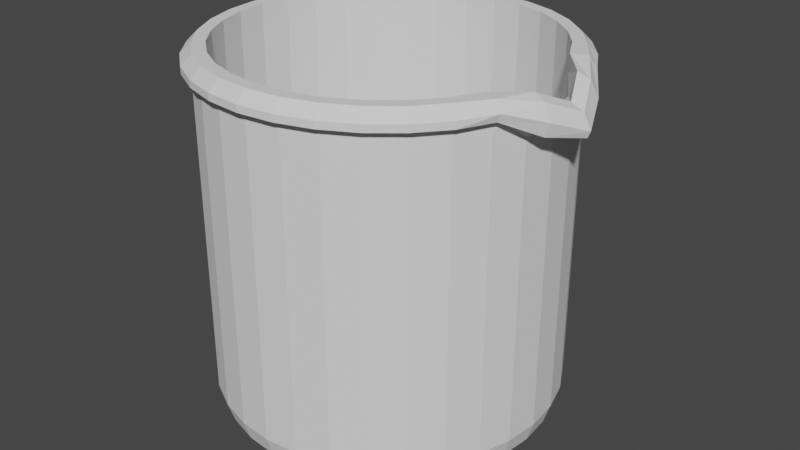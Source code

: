 # Source: Vaso_de_precipitacion.blend  (saved by Blender 2.90.8; exported with 4.5.12 LTS)
import bpy
from mathutils import Matrix  # noqa: F401  (used for matrix-valued properties, if any)

bpy.ops.wm.read_factory_settings(use_empty=True)
scene = bpy.context.scene
scene.name = 'Scene'

# ---- collections
col_collection = bpy.data.collections.new('Collection'); scene.collection.children.link(col_collection)

# ---- world
world_world = bpy.data.worlds.new('World'); scene.world = world_world
world_world.use_nodes = True; world_world.node_tree.nodes.clear()
_N = world_world.node_tree.nodes; _L = world_world.node_tree.links
n0 = _N.new('ShaderNodeOutputWorld'); n0.name = 'World Output'; n0.location = (300, 300)
n1 = _N.new('ShaderNodeBackground'); n1.name = 'Background'; n1.location = (10, 300)
n1.inputs[0].default_value = (0.05088, 0.05088, 0.05088, 1.0)
_L.new(n1.outputs[0], n0.inputs[0])
n0.is_active_output = True
world_world.color = (0.05088, 0.05088, 0.05088)
world_world.use_sun_shadow = False
world_world.sun_shadow_jitter_overblur = 0.0

# ---- meshes
me_cylinder = bpy.data.meshes.new('Cylinder')
me_cylinder.from_pydata([(0.0, 0.2, 0.4), (0.03902, 0.1962, 0.4), (0.07654, 0.1848, 0.4), (0.1111, 0.1663, 0.4), (0.1414, 0.1414, 0.4), (0.1663, 0.1111, 0.4), (0.1848, 0.07654, 0.4), (0.2081, 0.03902, 0.3837), (0.2117, 2.619e-10, 0.3821), (0.2081, -0.03902, 0.3837), (0.1848, -0.07654, 0.4), (0.1663, -0.1111, 0.4), (0.1414, -0.1414, 0.4), (0.1111, -0.1663, 0.4), (0.07654, -0.1848, 0.4), (0.03902, -0.1962, 0.4), (0.0, -0.2, 0.4), (-0.03902, -0.1962, 0.4), (-0.07654, -0.1848, 0.4), (-0.1111, -0.1663, 0.4), (-0.1414, -0.1414, 0.4), (-0.1663, -0.1111, 0.4), (-0.1848, -0.07654, 0.4), (-0.1962, -0.03902, 0.4), (-0.2, 0.0, 0.4), (-0.1962, 0.03902, 0.4), (-0.1848, 0.07654, 0.4), (-0.1663, 0.1111, 0.4), (-0.1414, 0.1414, 0.4), (-0.1111, 0.1663, 0.4), (-0.07654, 0.1848, 0.4), (-0.03902, 0.1962, 0.4), (0.0, 0.2, 0.03181), (0.03902, 0.1962, 0.03181), (0.07654, 0.1848, 0.03181), (0.1111, 0.1663, 0.03181), (0.1414, 0.1414, 0.03181), (0.1663, 0.1111, 0.03181), (0.1848, 0.07654, 0.03181), (0.1962, 0.03902, 0.03181), (0.2, 0.0, 0.03181), (0.1962, -0.03902, 0.03181), (0.1848, -0.07654, 0.03181), (0.1663, -0.1111, 0.03181), (0.1414, -0.1414, 0.03181), (0.1111, -0.1663, 0.03181), (0.07654, -0.1848, 0.03181), (0.03902, -0.1962, 0.03181), (0.0, -0.2, 0.03181), (-0.03902, -0.1962, 0.03181), (-0.07654, -0.1848, 0.03181), (-0.1111, -0.1663, 0.03181), (-0.1414, -0.1414, 0.03181), (-0.1663, -0.1111, 0.03181), (-0.1848, -0.07654, 0.03181), (-0.1962, -0.03902, 0.03181), (-0.2, 0.0, 0.03181), (-0.1962, 0.03902, 0.03181), (-0.1848, 0.07654, 0.03181), (-0.1663, 0.1111, 0.03181), (-0.1414, 0.1414, 0.03181), (-0.1111, 0.1663, 0.03181), (-0.07654, 0.1848, 0.03181), (-0.03902, 0.1962, 0.03181), (2.328e-10, 0.172, 0.0), (5.459e-11, 0.1925, 0.00845), (0.03356, 0.1687, 0.0), (0.03756, 0.1888, 0.00845), (0.06582, 0.1589, 0.0), (0.07367, 0.1778, 0.00845), (0.09556, 0.143, 0.0), (0.1069, 0.1601, 0.00845), (0.1216, 0.1216, 0.0), (0.1361, 0.1361, 0.00845), (0.143, 0.09556, 0.0), (0.1601, 0.1069, 0.00845), (0.1589, 0.06582, 0.0), (0.1778, 0.07367, 0.00845), (0.1687, 0.03356, 0.0), (0.1888, 0.03756, 0.00845), (0.172, -2.328e-10, 0.0), (0.1925, -5.459e-11, 0.00845), (0.1687, -0.03356, 0.0), (0.1888, -0.03756, 0.00845), (0.1589, -0.06582, 0.0), (0.1778, -0.07367, 0.00845), (0.143, -0.09556, 0.0), (0.1601, -0.1069, 0.00845), (0.1216, -0.1216, 0.0), (0.1361, -0.1361, 0.00845), (0.09556, -0.143, 0.0), (0.1069, -0.1601, 0.00845), (0.06582, -0.1589, 0.0), (0.07367, -0.1778, 0.00845), (0.03356, -0.1687, 0.0), (0.03756, -0.1888, 0.00845), (-2.328e-10, -0.172, 0.0), (-5.459e-11, -0.1925, 0.00845), (-0.03356, -0.1687, 0.0), (-0.03756, -0.1888, 0.00845), (-0.06582, -0.1589, 0.0), (-0.07367, -0.1778, 0.00845), (-0.09556, -0.143, 0.0), (-0.1069, -0.1601, 0.00845), (-0.1216, -0.1216, 0.0), (-0.1361, -0.1361, 0.00845), (-0.143, -0.09556, 0.0), (-0.1601, -0.1069, 0.00845), (-0.1589, -0.06582, 0.0), (-0.1778, -0.07367, 0.00845), (-0.1687, -0.03356, 0.0), (-0.1888, -0.03756, 0.00845), (-0.172, 2.328e-10, 0.0), (-0.1925, 5.459e-11, 0.00845), (-0.1687, 0.03356, 0.0), (-0.1888, 0.03756, 0.00845), (-0.1589, 0.06582, 0.0), (-0.1778, 0.07367, 0.00845), (-0.143, 0.09556, 0.0), (-0.1601, 0.1069, 0.00845), (-0.1216, 0.1216, 0.0), (-0.1361, 0.1361, 0.00845), (-0.09556, 0.143, 0.0), (-0.1069, 0.1601, 0.00845), (-0.06582, 0.1589, 0.0), (-0.07367, 0.1778, 0.00845), (-0.03356, 0.1687, 0.0), (-0.03756, 0.1888, 0.00845), (-1.63e-10, 0.21, 0.4), (0.04097, 0.206, 0.4), (0.08036, 0.194, 0.4), (0.1167, 0.1746, 0.4), (0.1485, 0.1485, 0.4), (0.1746, 0.1167, 0.4), (0.1921, 0.08036, 0.4), (0.2171, 0.04097, 0.3797), (0.2364, 1.775e-09, 0.3713), (0.2171, -0.04097, 0.3797), (0.1921, -0.08036, 0.4), (0.1746, -0.1167, 0.4), (0.1485, -0.1485, 0.4), (0.1167, -0.1746, 0.4), (0.08036, -0.194, 0.4), (0.04097, -0.206, 0.4), (-1.63e-10, -0.21, 0.4), (-0.04097, -0.206, 0.4), (-0.08036, -0.194, 0.4), (-0.1167, -0.1746, 0.4), (-0.1485, -0.1485, 0.4), (-0.1746, -0.1167, 0.4), (-0.194, -0.08036, 0.4), (-0.206, -0.04097, 0.4), (-0.21, 4.657e-11, 0.4), (-0.206, 0.04097, 0.4), (-0.194, 0.08036, 0.4), (-0.1746, 0.1167, 0.4), (-0.1485, 0.1485, 0.4), (-0.1167, 0.1746, 0.4), (-0.08036, 0.194, 0.4), (-0.04097, 0.206, 0.4), (0.0, 0.2, 0.3741), (0.03902, 0.1962, 0.3741), (-0.03902, 0.1962, 0.3741), (0.07654, 0.1848, 0.3741), (0.1111, 0.1663, 0.3741), (0.1414, 0.1414, 0.3741), (0.1663, 0.1111, 0.3741), (0.1848, 0.07654, 0.3741), (0.1962, 0.03902, 0.3741), (0.2, 0.0, 0.3741), (0.1962, -0.03902, 0.3741), (0.1848, -0.07654, 0.3741), (0.1663, -0.1111, 0.3741), (0.1414, -0.1414, 0.3741), (0.1111, -0.1663, 0.3741), (0.07654, -0.1848, 0.3741), (0.03902, -0.1962, 0.3741), (0.0, -0.2, 0.3741), (-0.03902, -0.1962, 0.3741), (-0.07654, -0.1848, 0.3741), (-0.1111, -0.1663, 0.3741), (-0.1414, -0.1414, 0.3741), (-0.1663, -0.1111, 0.3741), (-0.1848, -0.07654, 0.3741), (-0.1962, -0.03902, 0.3741), (-0.2, 0.0, 0.3741), (-0.1962, 0.03902, 0.3741), (-0.1848, 0.07654, 0.3741), (-0.1663, 0.1111, 0.3741), (-0.1414, 0.1414, 0.3741), (-0.1111, 0.1663, 0.3741), (-0.07654, 0.1848, 0.3741), (0.03606, 0.18, 0.42), (0.0002489, 0.1835, 0.42), (0.07049, 0.1696, 0.42), (0.1022, 0.1526, 0.42), (0.13, 0.1298, 0.42), (0.1529, 0.102, 0.42), (0.1698, 0.07024, 0.42), (0.1998, 0.03581, 0.4176), (0.2166, 2.91e-10, 0.4018), (0.1998, -0.03581, 0.4176), (0.1698, -0.07024, 0.42), (0.1529, -0.102, 0.42), (0.13, -0.1298, 0.42), (0.1022, -0.1526, 0.42), (0.07049, -0.1696, 0.42), (0.03606, -0.18, 0.42), (0.0002489, -0.1835, 0.42), (-0.03556, -0.18, 0.42), (-0.06999, -0.1696, 0.42), (-0.1017, -0.1526, 0.42), (-0.1295, -0.1298, 0.42), (-0.1524, -0.102, 0.42), (-0.1693, -0.07024, 0.42), (-0.1798, -0.03581, 0.42), (-0.1833, -1.795e-11, 0.42), (-0.1798, 0.03581, 0.42), (-0.1693, 0.07024, 0.42), (-0.1524, 0.102, 0.42), (-0.1295, 0.1298, 0.42), (-0.1017, 0.1526, 0.42), (-0.06999, 0.1696, 0.42), (-0.03556, 0.18, 0.42), (0.03606, 0.18, 0.4), (0.0002489, 0.1835, 0.4), (0.07049, 0.1696, 0.4), (0.1022, 0.1526, 0.4), (0.13, 0.1298, 0.4), (0.1529, 0.102, 0.4), (0.1698, 0.07024, 0.4), (0.1918, 0.03581, 0.3908), (0.1927, 1.863e-09, 0.3822), (0.1918, -0.03581, 0.3908), (0.1698, -0.07024, 0.4), (0.1529, -0.102, 0.4), (0.13, -0.1298, 0.4), (0.1022, -0.1526, 0.4), (0.07049, -0.1696, 0.4), (0.03606, -0.18, 0.4), (0.0002489, -0.1835, 0.4), (-0.03556, -0.18, 0.4), (-0.06999, -0.1696, 0.4), (-0.1017, -0.1526, 0.4), (-0.1295, -0.1298, 0.4), (-0.1524, -0.102, 0.4), (-0.1693, -0.07024, 0.4), (-0.1798, -0.03581, 0.4), (-0.1833, -1.795e-11, 0.4), (-0.1798, 0.03581, 0.4), (-0.1693, 0.07024, 0.4), (-0.1524, 0.102, 0.4), (-0.1295, 0.1298, 0.4), (-0.1017, 0.1526, 0.4), (-0.06999, 0.1696, 0.4), (-0.03556, 0.18, 0.4), (0.03606, 0.18, 0.00845), (0.0002489, 0.1835, 0.00845), (0.07049, 0.1696, 0.00845), (0.1022, 0.1526, 0.00845), (0.13, 0.1298, 0.00845), (0.1529, 0.102, 0.00845), (0.1698, 0.07024, 0.00845), (0.1762, 0.03902, 0.03181), (0.1839, -5.459e-11, 0.00845), (0.1812, -0.03581, 0.00845), (0.1698, -0.07024, 0.00845), (0.1529, -0.102, 0.00845), (0.13, -0.1298, 0.00845), (0.1022, -0.1526, 0.00845), (0.07049, -0.1696, 0.00845), (0.03606, -0.18, 0.00845), (0.0002489, -0.1835, 0.00845), (-0.03556, -0.18, 0.00845), (-0.06999, -0.1696, 0.00845), (-0.1017, -0.1526, 0.00845), (-0.1295, -0.1298, 0.00845), (-0.1524, -0.102, 0.00845), (-0.1693, -0.07024, 0.00845), (-0.1798, -0.03581, 0.00845), (-0.1833, -1.795e-11, 0.00845), (-0.1798, 0.03581, 0.00845), (-0.1693, 0.07024, 0.00845), (-0.1524, 0.102, 0.00845), (-0.1295, 0.1298, 0.00845), (-0.1017, 0.1526, 0.00845), (-0.06999, 0.1696, 0.00845), (-0.03556, 0.18, 0.00845), (-8.672e-10, 0.21, 0.408), (0.0001132, 0.198, 0.42), (0.03873, 0.1942, 0.42), (0.04097, 0.206, 0.408), (0.07587, 0.1829, 0.42), (0.08036, 0.194, 0.408), (0.1101, 0.1646, 0.42), (0.1167, 0.1746, 0.408), (0.1401, 0.14, 0.42), (0.1485, 0.1485, 0.408), (0.1648, 0.11, 0.42), (0.1746, 0.1167, 0.408), (0.1883, 0.07644, 0.42), (0.1955, 0.08036, 0.4086), (0.2132, 0.03854, 0.4118), (0.2216, 0.04097, 0.3948), (0.2312, 1.191e-09, 0.3954), (0.2395, 1.867e-09, 0.3785), (0.2132, -0.03854, 0.4118), (0.2216, -0.04097, 0.3948), (0.1883, -0.07644, 0.42), (0.1955, -0.08036, 0.4086), (0.1648, -0.11, 0.42), (0.1746, -0.1167, 0.408), (0.1401, -0.14, 0.42), (0.1485, -0.1485, 0.408), (0.1101, -0.1646, 0.42), (0.1167, -0.1746, 0.408), (0.07587, -0.1829, 0.42), (0.08036, -0.194, 0.408), (0.03873, -0.1942, 0.42), (0.04097, -0.206, 0.408), (0.0001132, -0.198, 0.42), (-8.672e-10, -0.21, 0.408), (-0.03851, -0.1942, 0.42), (-0.04097, -0.206, 0.408), (-0.07565, -0.1829, 0.42), (-0.08036, -0.194, 0.408), (-0.1099, -0.1646, 0.42), (-0.1167, -0.1746, 0.408), (-0.1399, -0.14, 0.42), (-0.1485, -0.1485, 0.408), (-0.1645, -0.11, 0.42), (-0.1746, -0.1167, 0.408), (-0.1828, -0.07578, 0.42), (-0.194, -0.08036, 0.408), (-0.1941, -0.03863, 0.42), (-0.206, -0.04097, 0.408), (-0.1979, 1.735e-11, 0.42), (-0.21, 4.657e-11, 0.408), (-0.1941, 0.03863, 0.42), (-0.206, 0.04097, 0.408), (-0.1828, 0.07578, 0.42), (-0.194, 0.08036, 0.408), (-0.1645, 0.11, 0.42), (-0.1746, 0.1167, 0.408), (-0.1399, 0.14, 0.42), (-0.1485, 0.1485, 0.408), (-0.1099, 0.1646, 0.42), (-0.1167, 0.1746, 0.408), (-0.07565, 0.1829, 0.42), (-0.08036, 0.194, 0.408), (-0.03851, 0.1942, 0.42), (-0.04097, 0.206, 0.408)], [], [(162, 31, 0, 160), (163, 2, 3, 164), (164, 3, 4, 165), (165, 4, 5, 166), (166, 5, 6, 167), (167, 6, 7, 168), (168, 7, 8, 169), (169, 8, 9, 170), (170, 9, 10, 171), (171, 10, 11, 172), (172, 11, 12, 173), (173, 12, 13, 174), (174, 13, 14, 175), (175, 14, 15, 176), (176, 15, 16, 177), (177, 16, 17, 178), (178, 17, 18, 179), (179, 18, 19, 180), (180, 19, 20, 181), (181, 20, 21, 182), (182, 21, 22, 183), (183, 22, 23, 184), (184, 23, 24, 185), (185, 24, 25, 186), (186, 25, 26, 187), (187, 26, 27, 188), (188, 27, 28, 189), (189, 28, 29, 190), (190, 29, 30, 191), (191, 30, 31, 162), (2, 1, 129, 130), (161, 1, 2, 163), (160, 0, 1, 161), (64, 66, 68, 70, 72, 74, 76, 78, 80, 82, 84, 86, 88, 90, 92, 94, 96, 98, 100, 102, 104, 106, 108, 110, 112, 114, 116, 118, 120, 122, 124, 126), (34, 35, 71, 69), (35, 36, 73, 71), (36, 37, 75, 73), (37, 38, 77, 75), (38, 39, 79, 77), (39, 40, 81, 79), (40, 41, 83, 81), (41, 42, 85, 83), (42, 43, 87, 85), (43, 44, 89, 87), (44, 45, 91, 89), (45, 46, 93, 91), (46, 47, 95, 93), (47, 48, 97, 95), (48, 49, 99, 97), (49, 50, 101, 99), (50, 51, 103, 101), (51, 52, 105, 103), (52, 53, 107, 105), (53, 54, 109, 107), (54, 55, 111, 109), (55, 56, 113, 111), (56, 57, 115, 113), (57, 58, 117, 115), (58, 59, 119, 117), (59, 60, 121, 119), (60, 61, 123, 121), (61, 62, 125, 123), (62, 63, 127, 125), (32, 33, 67, 65), (33, 34, 69, 67), (66, 64, 65, 67), (68, 66, 67, 69), (70, 68, 69, 71), (72, 70, 71, 73), (74, 72, 73, 75), (76, 74, 75, 77), (78, 76, 77, 79), (80, 78, 79, 81), (82, 80, 81, 83), (84, 82, 83, 85), (86, 84, 85, 87), (88, 86, 87, 89), (90, 88, 89, 91), (92, 90, 91, 93), (94, 92, 93, 95), (96, 94, 95, 97), (98, 96, 97, 99), (100, 98, 99, 101), (102, 100, 101, 103), (104, 102, 103, 105), (106, 104, 105, 107), (108, 106, 107, 109), (110, 108, 109, 111), (112, 110, 111, 113), (114, 112, 113, 115), (116, 114, 115, 117), (118, 116, 117, 119), (120, 118, 119, 121), (122, 120, 121, 123), (124, 122, 123, 125), (126, 124, 125, 127), (64, 126, 127, 65), (63, 32, 65, 127), (312, 310, 203, 204), (29, 28, 156, 157), (16, 15, 143, 144), (3, 2, 130, 131), (30, 29, 157, 158), (17, 16, 144, 145), (4, 3, 131, 132), (31, 30, 158, 159), (18, 17, 145, 146), (5, 4, 132, 133), (0, 31, 159, 128), (19, 18, 146, 147), (6, 5, 133, 134), (20, 19, 147, 148), (7, 6, 134, 135), (21, 20, 148, 149), (8, 7, 135, 136), (22, 21, 149, 150), (9, 8, 136, 137), (23, 22, 150, 151), (10, 9, 137, 138), (24, 23, 151, 152), (11, 10, 138, 139), (25, 24, 152, 153), (12, 11, 139, 140), (26, 25, 153, 154), (13, 12, 140, 141), (27, 26, 154, 155), (14, 13, 141, 142), (1, 0, 128, 129), (28, 27, 155, 156), (15, 14, 142, 143), (330, 328, 212, 213), (340, 338, 217, 218), (314, 312, 204, 205), (342, 340, 218, 219), (316, 314, 205, 206), (344, 342, 219, 220), (318, 316, 206, 207), (289, 350, 223, 193), (346, 344, 220, 221), (320, 318, 207, 208), (294, 292, 194, 195), (348, 346, 221, 222), (322, 320, 208, 209), (296, 294, 195, 196), (350, 348, 222, 223), (324, 322, 209, 210), (298, 296, 196, 197), (326, 324, 210, 211), (300, 298, 197, 198), (292, 290, 192, 194), (148, 147, 327, 329), (302, 300, 198, 199), (328, 326, 211, 212), (304, 302, 199, 200), (332, 330, 213, 214), (306, 304, 200, 201), (334, 332, 214, 215), (308, 306, 201, 202), (336, 334, 215, 216), (310, 308, 202, 203), (338, 336, 216, 217), (32, 160, 161, 33), (33, 161, 163, 34), (62, 191, 162, 63), (61, 190, 191, 62), (60, 189, 190, 61), (59, 188, 189, 60), (58, 187, 188, 59), (57, 186, 187, 58), (56, 185, 186, 57), (55, 184, 185, 56), (54, 183, 184, 55), (53, 182, 183, 54), (52, 181, 182, 53), (51, 180, 181, 52), (50, 179, 180, 51), (49, 178, 179, 50), (48, 177, 178, 49), (47, 176, 177, 48), (46, 175, 176, 47), (45, 174, 175, 46), (44, 173, 174, 45), (43, 172, 173, 44), (42, 171, 172, 43), (41, 170, 171, 42), (40, 169, 170, 41), (39, 168, 169, 40), (38, 167, 168, 39), (37, 166, 167, 38), (36, 165, 166, 37), (35, 164, 165, 36), (34, 163, 164, 35), (63, 162, 160, 32), (203, 202, 234, 235), (135, 134, 301, 303), (149, 148, 329, 331), (136, 135, 303, 305), (150, 149, 331, 333), (137, 136, 305, 307), (151, 150, 333, 335), (138, 137, 307, 309), (152, 151, 335, 337), (139, 138, 309, 311), (153, 152, 337, 339), (140, 139, 311, 313), (154, 153, 339, 341), (141, 140, 313, 315), (155, 154, 341, 343), (142, 141, 315, 317), (129, 128, 288, 291), (156, 155, 343, 345), (143, 142, 317, 319), (130, 129, 291, 293), (157, 156, 345, 347), (144, 143, 319, 321), (131, 130, 293, 295), (158, 157, 347, 349), (145, 144, 321, 323), (132, 131, 295, 297), (159, 158, 349, 351), (146, 145, 323, 325), (133, 132, 297, 299), (128, 159, 351, 288), (147, 146, 325, 327), (134, 133, 299, 301), (231, 230, 262, 263), (217, 216, 248, 249), (204, 203, 235, 236), (218, 217, 249, 250), (205, 204, 236, 237), (219, 218, 250, 251), (206, 205, 237, 238), (192, 193, 225, 224), (220, 219, 251, 252), (207, 206, 238, 239), (194, 192, 224, 226), (221, 220, 252, 253), (208, 207, 239, 240), (195, 194, 226, 227), (222, 221, 253, 254), (209, 208, 240, 241), (196, 195, 227, 228), (223, 222, 254, 255), (210, 209, 241, 242), (197, 196, 228, 229), (193, 223, 255, 225), (211, 210, 242, 243), (198, 197, 229, 230), (212, 211, 243, 244), (199, 198, 230, 231), (213, 212, 244, 245), (200, 199, 231, 232), (214, 213, 245, 246), (201, 200, 232, 233), (215, 214, 246, 247), (202, 201, 233, 234), (216, 215, 247, 248), (256, 257, 287, 286, 285, 284, 283, 282, 281, 280, 279, 278, 277, 276, 275, 274, 273, 272, 271, 270, 269, 268, 267, 266, 265, 264, 263, 262, 261, 260, 259, 258), (245, 244, 276, 277), (232, 231, 263, 264), (246, 245, 277, 278), (233, 232, 264, 265), (247, 246, 278, 279), (234, 233, 265, 266), (248, 247, 279, 280), (235, 234, 266, 267), (249, 248, 280, 281), (236, 235, 267, 268), (250, 249, 281, 282), (237, 236, 268, 269), (251, 250, 282, 283), (238, 237, 269, 270), (224, 225, 257, 256), (252, 251, 283, 284), (239, 238, 270, 271), (226, 224, 256, 258), (253, 252, 284, 285), (240, 239, 271, 272), (227, 226, 258, 259), (254, 253, 285, 286), (241, 240, 272, 273), (228, 227, 259, 260), (255, 254, 286, 287), (242, 241, 273, 274), (229, 228, 260, 261), (225, 255, 287, 257), (243, 242, 274, 275), (230, 229, 261, 262), (244, 243, 275, 276), (291, 288, 289, 290), (293, 291, 290, 292), (295, 293, 292, 294), (297, 295, 294, 296), (299, 297, 296, 298), (301, 299, 298, 300), (303, 301, 300, 302), (305, 303, 302, 304), (307, 305, 304, 306), (309, 307, 306, 308), (311, 309, 308, 310), (313, 311, 310, 312), (315, 313, 312, 314), (317, 315, 314, 316), (319, 317, 316, 318), (321, 319, 318, 320), (323, 321, 320, 322), (325, 323, 322, 324), (327, 325, 324, 326), (329, 327, 326, 328), (331, 329, 328, 330), (333, 331, 330, 332), (335, 333, 332, 334), (337, 335, 334, 336), (339, 337, 336, 338), (341, 339, 338, 340), (343, 341, 340, 342), (345, 343, 342, 344), (347, 345, 344, 346), (349, 347, 346, 348), (351, 349, 348, 350), (288, 351, 350, 289), (290, 289, 193, 192)])
_uv = me_cylinder.uv_layers.new(name='UVMap')
_uv.uv.foreach_set('vector', [0.03125, 0.7898, 0.03125, 1.0, 0.0, 1.0, 0.0, 0.7898, 0.9375, 0.7898, 0.9375, 1.0, 0.9062, 1.0, 0.9062, 0.7898, 0.9062, 0.7898, 0.9062, 1.0, 0.875, 1.0, 0.875, 0.7898, 0.875, 0.7898, 0.875, 1.0, 0.8438, 1.0, 0.8438, 0.7898, 0.8438, 0.7898, 0.8438, 1.0, 0.8125, 1.0, 0.8125, 0.7898, 0.8125, 0.7898, 0.8125, 1.0, 0.7812, 1.0, 0.7812, 0.7898, 0.7812, 0.7898, 0.7812, 1.0, 0.75, 1.0, 0.75, 0.7898, 0.75, 0.7898, 0.75, 1.0, 0.7188, 1.0, 0.7188, 0.7898, 0.7188, 0.7898, 0.7188, 1.0, 0.6875, 1.0, 0.6875, 0.7898, 0.6875, 0.7898, 0.6875, 1.0, 0.6562, 1.0, 0.6562, 0.7898, 0.6562, 0.7898, 0.6562, 1.0, 0.625, 1.0, 0.625, 0.7898, 0.625, 0.7898, 0.625, 1.0, 0.5938, 1.0, 0.5938, 0.7898, 0.5938, 0.7898, 0.5938, 1.0, 0.5625, 1.0, 0.5625, 0.7898, 0.5625, 0.7898, 0.5625, 1.0, 0.5312, 1.0, 0.5312, 0.7898, 0.5312, 0.7898, 0.5312, 1.0, 0.5, 1.0, 0.5, 0.7898, 0.5, 0.7898, 0.5, 1.0, 0.4688, 1.0, 0.4688, 0.7898, 0.4688, 0.7898, 0.4688, 1.0, 0.4375, 1.0, 0.4375, 0.7898, 0.4375, 0.7898, 0.4375, 1.0, 0.4062, 1.0, 0.4062, 0.7898, 0.4062, 0.7898, 0.4062, 1.0, 0.375, 1.0, 0.375, 0.7898, 0.375, 0.7898, 0.375, 1.0, 0.3438, 1.0, 0.3438, 0.7898, 0.3438, 0.7898, 0.3438, 1.0, 0.3125, 1.0, 0.3125, 0.7898, 0.3125, 0.7898, 0.3125, 1.0, 0.2812, 1.0, 0.2812, 0.7898, 0.2812, 0.7898, 0.2812, 1.0, 0.25, 1.0, 0.25, 0.7898, 0.25, 0.7898, 0.25, 1.0, 0.2188, 1.0, 0.2188, 0.7898, 0.2188, 0.7898, 0.2188, 1.0, 0.1875, 1.0, 0.1875, 0.7898, 0.1875, 0.7898, 0.1875, 1.0, 0.1562, 1.0, 0.1562, 0.7898, 0.1562, 0.7898, 0.1562, 1.0, 0.125, 1.0, 0.125, 0.7898, 0.125, 0.7898, 0.125, 1.0, 0.09375, 1.0, 0.09375, 0.7898, 0.09375, 0.7898, 0.09375, 1.0, 0.0625, 1.0, 0.0625, 0.7898, 0.0625, 0.7898, 0.0625, 1.0, 0.03125, 1.0, 0.03125, 0.7898, 0.9375, 1.0, 0.9688, 1.0, 0.9688, 1.0, 0.9375, 1.0, 0.9688, 0.7898, 0.9688, 1.0, 0.9375, 1.0, 0.9375, 0.7898, 1.0, 0.7898, 1.0, 1.0, 0.9688, 1.0, 0.9688, 0.7898, 0.75, 0.4564, 0.7903, 0.4524, 0.829, 0.4407, 0.8647, 0.4216, 0.8959, 0.3959, 0.9216, 0.3647, 0.9407, 0.329, 0.9524, 0.2903, 0.9564, 0.25, 0.9524, 0.2097, 0.9407, 0.171, 0.9216, 0.1353, 0.8959, 0.1041, 0.8647, 0.07838, 0.829, 0.05931, 0.7903, 0.04756, 0.75, 0.0436, 0.7097, 0.04756, 0.671, 0.05931, 0.6353, 0.07838, 0.6041, 0.1041, 0.5784, 0.1353, 0.5593, 0.171, 0.5476, 0.2097, 0.5436, 0.25, 0.5476, 0.2903, 0.5593, 0.329, 0.5784, 0.3647, 0.6041, 0.3959, 0.6353, 0.4216, 0.671, 0.4407, 0.7097, 0.4524, 0.8418, 0.4717, 0.8833, 0.4496, 0.8783, 0.4421, 0.8384, 0.4634, 0.8833, 0.4496, 0.9197, 0.4197, 0.9133, 0.4133, 0.8783, 0.4421, 0.9197, 0.4197, 0.9496, 0.3833, 0.9421, 0.3783, 0.9133, 0.4133, 0.9496, 0.3833, 0.9717, 0.3418, 0.9634, 0.3384, 0.9421, 0.3783, 0.9717, 0.3418, 0.9854, 0.2968, 0.9766, 0.2951, 0.9634, 0.3384, 0.9854, 0.2968, 0.99, 0.25, 0.981, 0.25, 0.9766, 0.2951, 0.99, 0.25, 0.9854, 0.2032, 0.9766, 0.2049, 0.981, 0.25, 0.9854, 0.2032, 0.9717, 0.1582, 0.9634, 0.1616, 0.9766, 0.2049, 0.9717, 0.1582, 0.9496, 0.1167, 0.9421, 0.1217, 0.9634, 0.1616, 0.9496, 0.1167, 0.9197, 0.08029, 0.9133, 0.08666, 0.9421, 0.1217, 0.9197, 0.08029, 0.8833, 0.05045, 0.8783, 0.05793, 0.9133, 0.08666, 0.8833, 0.05045, 0.8418, 0.02827, 0.8384, 0.03658, 0.8783, 0.05793, 0.8418, 0.02827, 0.7968, 0.01461, 0.7951, 0.02344, 0.8384, 0.03658, 0.7968, 0.01461, 0.75, 0.01, 0.75, 0.019, 0.7951, 0.02344, 0.75, 0.01, 0.7032, 0.01461, 0.7049, 0.02344, 0.75, 0.019, 0.7032, 0.01461, 0.6582, 0.02827, 0.6616, 0.03658, 0.7049, 0.02344, 0.6582, 0.02827, 0.6167, 0.05045, 0.6217, 0.05793, 0.6616, 0.03658, 0.6167, 0.05045, 0.5803, 0.08029, 0.5867, 0.08666, 0.6217, 0.05793, 0.5803, 0.08029, 0.5504, 0.1167, 0.5579, 0.1217, 0.5867, 0.08666, 0.5504, 0.1167, 0.5283, 0.1582, 0.5366, 0.1616, 0.5579, 0.1217, 0.5283, 0.1582, 0.5146, 0.2032, 0.5234, 0.2049, 0.5366, 0.1616, 0.5146, 0.2032, 0.51, 0.25, 0.519, 0.25, 0.5234, 0.2049, 0.51, 0.25, 0.5146, 0.2968, 0.5234, 0.2951, 0.519, 0.25, 0.5146, 0.2968, 0.5283, 0.3418, 0.5366, 0.3384, 0.5234, 0.2951, 0.5283, 0.3418, 0.5504, 0.3833, 0.5579, 0.3783, 0.5366, 0.3384, 0.5504, 0.3833, 0.5803, 0.4197, 0.5867, 0.4133, 0.5579, 0.3783, 0.5803, 0.4197, 0.6167, 0.4496, 0.6217, 0.4421, 0.5867, 0.4133, 0.6167, 0.4496, 0.6582, 0.4717, 0.6616, 0.4634, 0.6217, 0.4421, 0.6582, 0.4717, 0.7032, 0.4854, 0.7049, 0.4766, 0.6616, 0.4634, 0.75, 0.49, 0.7968, 0.4854, 0.7951, 0.4766, 0.75, 0.481, 0.7968, 0.4854, 0.8418, 0.4717, 0.8384, 0.4634, 0.7951, 0.4766, 0.7903, 0.4524, 0.75, 0.4564, 0.75, 0.481, 0.7951, 0.4766, 0.829, 0.4407, 0.7903, 0.4524, 0.7951, 0.4766, 0.8384, 0.4634, 0.8647, 0.4216, 0.829, 0.4407, 0.8384, 0.4634, 0.8783, 0.4421, 0.8959, 0.3959, 0.8647, 0.4216, 0.8783, 0.4421, 0.9133, 0.4133, 0.9216, 0.3647, 0.8959, 0.3959, 0.9133, 0.4133, 0.9421, 0.3783, 0.9407, 0.329, 0.9216, 0.3647, 0.9421, 0.3783, 0.9634, 0.3384, 0.9524, 0.2903, 0.9407, 0.329, 0.9634, 0.3384, 0.9766, 0.2951, 0.9564, 0.25, 0.9524, 0.2903, 0.9766, 0.2951, 0.981, 0.25, 0.9524, 0.2097, 0.9564, 0.25, 0.981, 0.25, 0.9766, 0.2049, 0.9407, 0.171, 0.9524, 0.2097, 0.9766, 0.2049, 0.9634, 0.1616, 0.9216, 0.1353, 0.9407, 0.171, 0.9634, 0.1616, 0.9421, 0.1217, 0.8959, 0.1041, 0.9216, 0.1353, 0.9421, 0.1217, 0.9133, 0.08666, 0.8647, 0.07838, 0.8959, 0.1041, 0.9133, 0.08666, 0.8783, 0.05793, 0.829, 0.05931, 0.8647, 0.07838, 0.8783, 0.05793, 0.8384, 0.03658, 0.7903, 0.04756, 0.829, 0.05931, 0.8384, 0.03658, 0.7951, 0.02344, 0.75, 0.0436, 0.7903, 0.04756, 0.7951, 0.02344, 0.75, 0.019, 0.7097, 0.04756, 0.75, 0.0436, 0.75, 0.019, 0.7049, 0.02344, 0.671, 0.05931, 0.7097, 0.04756, 0.7049, 0.02344, 0.6616, 0.03658, 0.6353, 0.07838, 0.671, 0.05931, 0.6616, 0.03658, 0.6217, 0.05793, 0.6041, 0.1041, 0.6353, 0.07838, 0.6217, 0.05793, 0.5867, 0.08666, 0.5784, 0.1353, 0.6041, 0.1041, 0.5867, 0.08666, 0.5579, 0.1217, 0.5593, 0.171, 0.5784, 0.1353, 0.5579, 0.1217, 0.5366, 0.1616, 0.5476, 0.2097, 0.5593, 0.171, 0.5366, 0.1616, 0.5234, 0.2049, 0.5436, 0.25, 0.5476, 0.2097, 0.5234, 0.2049, 0.519, 0.25, 0.5476, 0.2903, 0.5436, 0.25, 0.519, 0.25, 0.5234, 0.2951, 0.5593, 0.329, 0.5476, 0.2903, 0.5234, 0.2951, 0.5366, 0.3384, 0.5784, 0.3647, 0.5593, 0.329, 0.5366, 0.3384, 0.5579, 0.3783, 0.6041, 0.3959, 0.5784, 0.3647, 0.5579, 0.3783, 0.5867, 0.4133, 0.6353, 0.4216, 0.6041, 0.3959, 0.5867, 0.4133, 0.6217, 0.4421, 0.671, 0.4407, 0.6353, 0.4216, 0.6217, 0.4421, 0.6616, 0.4634, 0.7097, 0.4524, 0.671, 0.4407, 0.6616, 0.4634, 0.7049, 0.4766, 0.75, 0.4564, 0.7097, 0.4524, 0.7049, 0.4766, 0.75, 0.481, 0.7032, 0.4854, 0.75, 0.49, 0.75, 0.481, 0.7049, 0.4766, 0.625, 1.0, 0.6562, 1.0, 0.6562, 1.0, 0.625, 1.0, 0.09375, 1.0, 0.125, 1.0, 0.125, 1.0, 0.09375, 1.0, 0.5, 1.0, 0.5312, 1.0, 0.5312, 1.0, 0.5, 1.0, 0.9062, 1.0, 0.9375, 1.0, 0.9375, 1.0, 0.9062, 1.0, 0.0625, 1.0, 0.09375, 1.0, 0.09375, 1.0, 0.0625, 1.0, 0.4688, 1.0, 0.5, 1.0, 0.5, 1.0, 0.4688, 1.0, 0.875, 1.0, 0.9062, 1.0, 0.9062, 1.0, 0.875, 1.0, 0.03125, 1.0, 0.0625, 1.0, 0.0625, 1.0, 0.03125, 1.0, 0.4375, 1.0, 0.4688, 1.0, 0.4688, 1.0, 0.4375, 1.0, 0.8438, 1.0, 0.875, 1.0, 0.875, 1.0, 0.8438, 1.0, 0.0, 1.0, 0.03125, 1.0, 0.03125, 1.0, 0.0, 1.0, 0.4062, 1.0, 0.4375, 1.0, 0.4375, 1.0, 0.4062, 1.0, 0.8125, 1.0, 0.8438, 1.0, 0.8438, 1.0, 0.8125, 1.0, 0.375, 1.0, 0.4062, 1.0, 0.4062, 1.0, 0.375, 1.0, 0.7812, 1.0, 0.8125, 1.0, 0.8125, 1.0, 0.7812, 1.0, 0.3438, 1.0, 0.375, 1.0, 0.375, 1.0, 0.3438, 1.0, 0.75, 1.0, 0.7812, 1.0, 0.7812, 1.0, 0.75, 1.0, 0.3125, 1.0, 0.3438, 1.0, 0.3438, 1.0, 0.3125, 1.0, 0.7188, 1.0, 0.75, 1.0, 0.75, 1.0, 0.7188, 1.0, 0.2812, 1.0, 0.3125, 1.0, 0.3125, 1.0, 0.2812, 1.0, 0.6875, 1.0, 0.7188, 1.0, 0.7188, 1.0, 0.6875, 1.0, 0.25, 1.0, 0.2812, 1.0, 0.2812, 1.0, 0.25, 1.0, 0.6562, 1.0, 0.6875, 1.0, 0.6875, 1.0, 0.6562, 1.0, 0.2188, 1.0, 0.25, 1.0, 0.25, 1.0, 0.2188, 1.0, 0.625, 1.0, 0.6562, 1.0, 0.6562, 1.0, 0.625, 1.0, 0.1875, 1.0, 0.2188, 1.0, 0.2188, 1.0, 0.1875, 1.0, 0.5938, 1.0, 0.625, 1.0, 0.625, 1.0, 0.5938, 1.0, 0.1562, 1.0, 0.1875, 1.0, 0.1875, 1.0, 0.1562, 1.0, 0.5625, 1.0, 0.5938, 1.0, 0.5938, 1.0, 0.5625, 1.0, 0.9688, 1.0, 1.0, 1.0, 1.0, 1.0, 0.9688, 1.0, 0.125, 1.0, 0.1562, 1.0, 0.1562, 1.0, 0.125, 1.0, 0.5312, 1.0, 0.5625, 1.0, 0.5625, 1.0, 0.5312, 1.0, 0.3438, 1.0, 0.375, 1.0, 0.375, 1.0, 0.3438, 1.0, 0.1875, 1.0, 0.2188, 1.0, 0.2188, 1.0, 0.1875, 1.0, 0.5938, 1.0, 0.625, 1.0, 0.625, 1.0, 0.5938, 1.0, 0.1562, 1.0, 0.1875, 1.0, 0.1875, 1.0, 0.1562, 1.0, 0.5625, 1.0, 0.5938, 1.0, 0.5938, 1.0, 0.5625, 1.0, 0.125, 1.0, 0.1562, 1.0, 0.1562, 1.0, 0.125, 1.0, 0.5312, 1.0, 0.5625, 1.0, 0.5625, 1.0, 0.5312, 1.0, 0.0, 1.0, 0.03125, 1.0, 0.03125, 1.0, 0.0, 1.0, 0.09375, 1.0, 0.125, 1.0, 0.125, 1.0, 0.09375, 1.0, 0.5, 1.0, 0.5312, 1.0, 0.5312, 1.0, 0.5, 1.0, 0.9062, 1.0, 0.9375, 1.0, 0.9375, 1.0, 0.9062, 1.0, 0.0625, 1.0, 0.09375, 1.0, 0.09375, 1.0, 0.0625, 1.0, 0.4688, 1.0, 0.5, 1.0, 0.5, 1.0, 0.4688, 1.0, 0.875, 1.0, 0.9062, 1.0, 0.9062, 1.0, 0.875, 1.0, 0.03125, 1.0, 0.0625, 1.0, 0.0625, 1.0, 0.03125, 1.0, 0.4375, 1.0, 0.4688, 1.0, 0.4688, 1.0, 0.4375, 1.0, 0.8438, 1.0, 0.875, 1.0, 0.875, 1.0, 0.8438, 1.0, 0.4062, 1.0, 0.4375, 1.0, 0.4375, 1.0, 0.4062, 1.0, 0.8125, 1.0, 0.8438, 1.0, 0.8438, 1.0, 0.8125, 1.0, 0.9375, 1.0, 0.9688, 1.0, 0.9688, 1.0, 0.9375, 1.0, 0.375, 1.0, 0.4062, 1.0, 0.4062, 1.0, 0.375, 1.0, 0.7812, 1.0, 0.8125, 1.0, 0.8125, 1.0, 0.7812, 1.0, 0.375, 1.0, 0.4062, 1.0, 0.4062, 1.0, 0.375, 1.0, 0.75, 1.0, 0.7812, 1.0, 0.7812, 1.0, 0.75, 1.0, 0.3125, 1.0, 0.3438, 1.0, 0.3438, 1.0, 0.3125, 1.0, 0.7188, 1.0, 0.75, 1.0, 0.75, 1.0, 0.7188, 1.0, 0.2812, 1.0, 0.3125, 1.0, 0.3125, 1.0, 0.2812, 1.0, 0.6875, 1.0, 0.7188, 1.0, 0.7188, 1.0, 0.6875, 1.0, 0.25, 1.0, 0.2812, 1.0, 0.2812, 1.0, 0.25, 1.0, 0.6562, 1.0, 0.6875, 1.0, 0.6875, 1.0, 0.6562, 1.0, 0.2188, 1.0, 0.25, 1.0, 0.25, 1.0, 0.2188, 1.0, 1.0, 0.5796, 1.0, 0.7898, 0.9688, 0.7898, 0.9688, 0.5796, 0.9688, 0.5796, 0.9688, 0.7898, 0.9375, 0.7898, 0.9375, 0.5796, 0.0625, 0.5796, 0.0625, 0.7898, 0.03125, 0.7898, 0.03125, 0.5796, 0.09375, 0.5796, 0.09375, 0.7898, 0.0625, 0.7898, 0.0625, 0.5796, 0.125, 0.5796, 0.125, 0.7898, 0.09375, 0.7898, 0.09375, 0.5796, 0.1562, 0.5796, 0.1562, 0.7898, 0.125, 0.7898, 0.125, 0.5796, 0.1875, 0.5796, 0.1875, 0.7898, 0.1562, 0.7898, 0.1562, 0.5796, 0.2188, 0.5796, 0.2188, 0.7898, 0.1875, 0.7898, 0.1875, 0.5796, 0.25, 0.5796, 0.25, 0.7898, 0.2188, 0.7898, 0.2188, 0.5796, 0.2812, 0.5796, 0.2812, 0.7898, 0.25, 0.7898, 0.25, 0.5796, 0.3125, 0.5796, 0.3125, 0.7898, 0.2812, 0.7898, 0.2812, 0.5796, 0.3438, 0.5796, 0.3438, 0.7898, 0.3125, 0.7898, 0.3125, 0.5796, 0.375, 0.5796, 0.375, 0.7898, 0.3438, 0.7898, 0.3438, 0.5796, 0.4062, 0.5796, 0.4062, 0.7898, 0.375, 0.7898, 0.375, 0.5796, 0.4375, 0.5796, 0.4375, 0.7898, 0.4062, 0.7898, 0.4062, 0.5796, 0.4688, 0.5796, 0.4688, 0.7898, 0.4375, 0.7898, 0.4375, 0.5796, 0.5, 0.5796, 0.5, 0.7898, 0.4688, 0.7898, 0.4688, 0.5796, 0.5312, 0.5796, 0.5312, 0.7898, 0.5, 0.7898, 0.5, 0.5796, 0.5625, 0.5796, 0.5625, 0.7898, 0.5312, 0.7898, 0.5312, 0.5796, 0.5938, 0.5796, 0.5938, 0.7898, 0.5625, 0.7898, 0.5625, 0.5796, 0.625, 0.5796, 0.625, 0.7898, 0.5938, 0.7898, 0.5938, 0.5796, 0.6562, 0.5796, 0.6562, 0.7898, 0.625, 0.7898, 0.625, 0.5796, 0.6875, 0.5796, 0.6875, 0.7898, 0.6562, 0.7898, 0.6562, 0.5796, 0.7188, 0.5796, 0.7188, 0.7898, 0.6875, 0.7898, 0.6875, 0.5796, 0.75, 0.5796, 0.75, 0.7898, 0.7188, 0.7898, 0.7188, 0.5796, 0.7812, 0.5796, 0.7812, 0.7898, 0.75, 0.7898, 0.75, 0.5796, 0.8125, 0.5796, 0.8125, 0.7898, 0.7812, 0.7898, 0.7812, 0.5796, 0.8438, 0.5796, 0.8438, 0.7898, 0.8125, 0.7898, 0.8125, 0.5796, 0.875, 0.5796, 0.875, 0.7898, 0.8438, 0.7898, 0.8438, 0.5796, 0.9062, 0.5796, 0.9062, 0.7898, 0.875, 0.7898, 0.875, 0.5796, 0.9375, 0.5796, 0.9375, 0.7898, 0.9062, 0.7898, 0.9062, 0.5796, 0.03125, 0.5796, 0.03125, 0.7898, 0.0, 0.7898, 0.0, 0.5796, 0.6562, 1.0, 0.6875, 1.0, 0.6875, 1.0, 0.6562, 1.0, 0.7812, 1.0, 0.8125, 1.0, 0.8125, 1.0, 0.7812, 1.0, 0.3438, 1.0, 0.375, 1.0, 0.375, 1.0, 0.3438, 1.0, 0.75, 1.0, 0.7812, 1.0, 0.7812, 1.0, 0.75, 1.0, 0.3125, 1.0, 0.3438, 1.0, 0.3438, 1.0, 0.3125, 1.0, 0.7188, 1.0, 0.75, 1.0, 0.75, 1.0, 0.7188, 1.0, 0.2812, 1.0, 0.3125, 1.0, 0.3125, 1.0, 0.2812, 1.0, 0.6875, 1.0, 0.7188, 1.0, 0.7188, 1.0, 0.6875, 1.0, 0.25, 1.0, 0.2812, 1.0, 0.2812, 1.0, 0.25, 1.0, 0.6562, 1.0, 0.6875, 1.0, 0.6875, 1.0, 0.6562, 1.0, 0.2188, 1.0, 0.25, 1.0, 0.25, 1.0, 0.2188, 1.0, 0.625, 1.0, 0.6562, 1.0, 0.6562, 1.0, 0.625, 1.0, 0.1875, 1.0, 0.2188, 1.0, 0.2188, 1.0, 0.1875, 1.0, 0.5938, 1.0, 0.625, 1.0, 0.625, 1.0, 0.5938, 1.0, 0.1562, 1.0, 0.1875, 1.0, 0.1875, 1.0, 0.1562, 1.0, 0.5625, 1.0, 0.5938, 1.0, 0.5938, 1.0, 0.5625, 1.0, 0.9688, 1.0, 1.0, 1.0, 1.0, 1.0, 0.9688, 1.0, 0.125, 1.0, 0.1562, 1.0, 0.1562, 1.0, 0.125, 1.0, 0.5312, 1.0, 0.5625, 1.0, 0.5625, 1.0, 0.5312, 1.0, 0.9375, 1.0, 0.9688, 1.0, 0.9688, 1.0, 0.9375, 1.0, 0.09375, 1.0, 0.125, 1.0, 0.125, 1.0, 0.09375, 1.0, 0.5, 1.0, 0.5312, 1.0, 0.5312, 1.0, 0.5, 1.0, 0.9062, 1.0, 0.9375, 1.0, 0.9375, 1.0, 0.9062, 1.0, 0.0625, 1.0, 0.09375, 1.0, 0.09375, 1.0, 0.0625, 1.0, 0.4688, 1.0, 0.5, 1.0, 0.5, 1.0, 0.4688, 1.0, 0.875, 1.0, 0.9062, 1.0, 0.9062, 1.0, 0.875, 1.0, 0.03125, 1.0, 0.0625, 1.0, 0.0625, 1.0, 0.03125, 1.0, 0.4375, 1.0, 0.4688, 1.0, 0.4688, 1.0, 0.4375, 1.0, 0.8438, 1.0, 0.875, 1.0, 0.875, 1.0, 0.8438, 1.0, 0.0, 1.0, 0.03125, 1.0, 0.03125, 1.0, 0.0, 1.0, 0.4062, 1.0, 0.4375, 1.0, 0.4375, 1.0, 0.4062, 1.0, 0.8125, 1.0, 0.8438, 1.0, 0.8438, 1.0, 0.8125, 1.0, 0.7812, 1.0, 0.8125, 1.0, 0.8125, 1.0, 0.7812, 1.0, 0.2188, 1.0, 0.25, 1.0, 0.25, 1.0, 0.2188, 1.0, 0.625, 1.0, 0.6562, 1.0, 0.6562, 1.0, 0.625, 1.0, 0.1875, 1.0, 0.2188, 1.0, 0.2188, 1.0, 0.1875, 1.0, 0.5938, 1.0, 0.625, 1.0, 0.625, 1.0, 0.5938, 1.0, 0.1562, 1.0, 0.1875, 1.0, 0.1875, 1.0, 0.1562, 1.0, 0.5625, 1.0, 0.5938, 1.0, 0.5938, 1.0, 0.5625, 1.0, 0.9688, 1.0, 1.0, 1.0, 1.0, 1.0, 0.9688, 1.0, 0.125, 1.0, 0.1562, 1.0, 0.1562, 1.0, 0.125, 1.0, 0.5312, 1.0, 0.5625, 1.0, 0.5625, 1.0, 0.5312, 1.0, 0.9375, 1.0, 0.9688, 1.0, 0.9688, 1.0, 0.9375, 1.0, 0.09375, 1.0, 0.125, 1.0, 0.125, 1.0, 0.09375, 1.0, 0.5, 1.0, 0.5312, 1.0, 0.5312, 1.0, 0.5, 1.0, 0.9062, 1.0, 0.9375, 1.0, 0.9375, 1.0, 0.9062, 1.0, 0.0625, 1.0, 0.09375, 1.0, 0.09375, 1.0, 0.0625, 1.0, 0.4688, 1.0, 0.5, 1.0, 0.5, 1.0, 0.4688, 1.0, 0.875, 1.0, 0.9062, 1.0, 0.9062, 1.0, 0.875, 1.0, 0.03125, 1.0, 0.0625, 1.0, 0.0625, 1.0, 0.03125, 1.0, 0.4375, 1.0, 0.4688, 1.0, 0.4688, 1.0, 0.4375, 1.0, 0.8438, 1.0, 0.875, 1.0, 0.875, 1.0, 0.8438, 1.0, 0.0, 1.0, 0.03125, 1.0, 0.03125, 1.0, 0.0, 1.0, 0.4062, 1.0, 0.4375, 1.0, 0.4375, 1.0, 0.4062, 1.0, 0.8125, 1.0, 0.8438, 1.0, 0.8438, 1.0, 0.8125, 1.0, 0.375, 1.0, 0.4062, 1.0, 0.4062, 1.0, 0.375, 1.0, 0.7812, 1.0, 0.8125, 1.0, 0.8125, 1.0, 0.7812, 1.0, 0.3438, 1.0, 0.375, 1.0, 0.375, 1.0, 0.3438, 1.0, 0.75, 1.0, 0.7812, 1.0, 0.7812, 1.0, 0.75, 1.0, 0.3125, 1.0, 0.3438, 1.0, 0.3438, 1.0, 0.3125, 1.0, 0.7188, 1.0, 0.75, 1.0, 0.75, 1.0, 0.7188, 1.0, 0.2812, 1.0, 0.3125, 1.0, 0.3125, 1.0, 0.2812, 1.0, 0.6875, 1.0, 0.7188, 1.0, 0.7188, 1.0, 0.6875, 1.0, 0.25, 1.0, 0.2812, 1.0, 0.2812, 1.0, 0.25, 1.0, 0.2968, 0.4854, 0.25, 0.49, 0.2032, 0.4854, 0.1582, 0.4717, 0.1167, 0.4496, 0.08029, 0.4197, 0.05045, 0.3833, 0.02827, 0.3418, 0.01461, 0.2968, 0.01, 0.25, 0.01461, 0.2032, 0.02827, 0.1582, 0.05045, 0.1167, 0.08029, 0.08029, 0.1167, 0.05045, 0.1582, 0.02827, 0.2032, 0.01461, 0.25, 0.01, 0.2968, 0.01461, 0.3418, 0.02827, 0.3833, 0.05045, 0.4197, 0.08029, 0.4496, 0.1167, 0.4717, 0.1582, 0.4854, 0.2032, 0.49, 0.25, 0.4854, 0.2968, 0.4717, 0.3418, 0.4496, 0.3833, 0.4197, 0.4197, 0.3833, 0.4496, 0.3418, 0.4717, 0.3438, 1.0, 0.375, 1.0, 0.375, 1.0, 0.3438, 1.0, 0.75, 1.0, 0.7812, 1.0, 0.7812, 1.0, 0.75, 1.0, 0.3125, 1.0, 0.3438, 1.0, 0.3438, 1.0, 0.3125, 1.0, 0.7188, 1.0, 0.75, 1.0, 0.75, 1.0, 0.7188, 1.0, 0.2812, 1.0, 0.3125, 1.0, 0.3125, 1.0, 0.2812, 1.0, 0.6875, 1.0, 0.7188, 1.0, 0.7188, 1.0, 0.6875, 1.0, 0.25, 1.0, 0.2812, 1.0, 0.2812, 1.0, 0.25, 1.0, 0.6562, 1.0, 0.6875, 1.0, 0.6875, 1.0, 0.6562, 1.0, 0.2188, 1.0, 0.25, 1.0, 0.25, 1.0, 0.2188, 1.0, 0.625, 1.0, 0.6562, 1.0, 0.6562, 1.0, 0.625, 1.0, 0.1875, 1.0, 0.2188, 1.0, 0.2188, 1.0, 0.1875, 1.0, 0.5938, 1.0, 0.625, 1.0, 0.625, 1.0, 0.5938, 1.0, 0.1562, 1.0, 0.1875, 1.0, 0.1875, 1.0, 0.1562, 1.0, 0.5625, 1.0, 0.5938, 1.0, 0.5938, 1.0, 0.5625, 1.0, 0.9688, 1.0, 1.0, 1.0, 1.0, 1.0, 0.9688, 1.0, 0.125, 1.0, 0.1562, 1.0, 0.1562, 1.0, 0.125, 1.0, 0.5312, 1.0, 0.5625, 1.0, 0.5625, 1.0, 0.5312, 1.0, 0.9375, 1.0, 0.9688, 1.0, 0.9688, 1.0, 0.9375, 1.0, 0.09375, 1.0, 0.125, 1.0, 0.125, 1.0, 0.09375, 1.0, 0.5, 1.0, 0.5312, 1.0, 0.5312, 1.0, 0.5, 1.0, 0.9062, 1.0, 0.9375, 1.0, 0.9375, 1.0, 0.9062, 1.0, 0.0625, 1.0, 0.09375, 1.0, 0.09375, 1.0, 0.0625, 1.0, 0.4688, 1.0, 0.5, 1.0, 0.5, 1.0, 0.4688, 1.0, 0.875, 1.0, 0.9062, 1.0, 0.9062, 1.0, 0.875, 1.0, 0.03125, 1.0, 0.0625, 1.0, 0.0625, 1.0, 0.03125, 1.0, 0.4375, 1.0, 0.4688, 1.0, 0.4688, 1.0, 0.4375, 1.0, 0.8438, 1.0, 0.875, 1.0, 0.875, 1.0, 0.8438, 1.0, 0.0, 1.0, 0.03125, 1.0, 0.03125, 1.0, 0.0, 1.0, 0.4062, 1.0, 0.4375, 1.0, 0.4375, 1.0, 0.4062, 1.0, 0.8125, 1.0, 0.8438, 1.0, 0.8438, 1.0, 0.8125, 1.0, 0.375, 1.0, 0.4062, 1.0, 0.4062, 1.0, 0.375, 1.0, 0.9688, 1.0, 1.0, 1.0, 1.0, 1.0, 0.9688, 1.0, 0.9375, 1.0, 0.9688, 1.0, 0.9688, 1.0, 0.9375, 1.0, 0.9062, 1.0, 0.9375, 1.0, 0.9375, 1.0, 0.9062, 1.0, 0.875, 1.0, 0.9062, 1.0, 0.9062, 1.0, 0.875, 1.0, 0.8438, 1.0, 0.875, 1.0, 0.875, 1.0, 0.8438, 1.0, 0.8125, 1.0, 0.8438, 1.0, 0.8438, 1.0, 0.8125, 1.0, 0.7812, 1.0, 0.8125, 1.0, 0.8125, 1.0, 0.7812, 1.0, 0.75, 1.0, 0.7812, 1.0, 0.7812, 1.0, 0.75, 1.0, 0.7188, 1.0, 0.75, 1.0, 0.75, 1.0, 0.7188, 1.0, 0.6875, 1.0, 0.7188, 1.0, 0.7188, 1.0, 0.6875, 1.0, 0.6562, 1.0, 0.6875, 1.0, 0.6875, 1.0, 0.6562, 1.0, 0.625, 1.0, 0.6562, 1.0, 0.6562, 1.0, 0.625, 1.0, 0.5938, 1.0, 0.625, 1.0, 0.625, 1.0, 0.5938, 1.0, 0.5625, 1.0, 0.5938, 1.0, 0.5938, 1.0, 0.5625, 1.0, 0.5312, 1.0, 0.5625, 1.0, 0.5625, 1.0, 0.5312, 1.0, 0.5, 1.0, 0.5312, 1.0, 0.5312, 1.0, 0.5, 1.0, 0.4688, 1.0, 0.5, 1.0, 0.5, 1.0, 0.4688, 1.0, 0.4375, 1.0, 0.4688, 1.0, 0.4688, 1.0, 0.4375, 1.0, 0.4062, 1.0, 0.4375, 1.0, 0.4375, 1.0, 0.4062, 1.0, 0.375, 1.0, 0.4062, 1.0, 0.4062, 1.0, 0.375, 1.0, 0.3438, 1.0, 0.375, 1.0, 0.375, 1.0, 0.3438, 1.0, 0.3125, 1.0, 0.3438, 1.0, 0.3438, 1.0, 0.3125, 1.0, 0.2812, 1.0, 0.3125, 1.0, 0.3125, 1.0, 0.2812, 1.0, 0.25, 1.0, 0.2812, 1.0, 0.2812, 1.0, 0.25, 1.0, 0.2188, 1.0, 0.25, 1.0, 0.25, 1.0, 0.2188, 1.0, 0.1875, 1.0, 0.2188, 1.0, 0.2188, 1.0, 0.1875, 1.0, 0.1562, 1.0, 0.1875, 1.0, 0.1875, 1.0, 0.1562, 1.0, 0.125, 1.0, 0.1562, 1.0, 0.1562, 1.0, 0.125, 1.0, 0.09375, 1.0, 0.125, 1.0, 0.125, 1.0, 0.09375, 1.0, 0.0625, 1.0, 0.09375, 1.0, 0.09375, 1.0, 0.0625, 1.0, 0.03125, 1.0, 0.0625, 1.0, 0.0625, 1.0, 0.03125, 1.0, 0.0, 1.0, 0.03125, 1.0, 0.03125, 1.0, 0.0, 1.0, 0.9688, 1.0, 1.0, 1.0, 1.0, 1.0, 0.9688, 1.0])
me_cylinder.use_mirror_x = True
me_cylinder.update()

# ---- objects
ob_cylinder = bpy.data.objects.new('Cylinder', me_cylinder)

# ---- transforms, parenting, visibility, modifiers, constraints
ob_cylinder.location = (0.0, 0.0, 0.0)
ob_cylinder.lineart.crease_threshold = 0.0
ob_cylinder.use_mesh_mirror_x = True

# ---- collection membership
col_collection.objects.link(ob_cylinder)

# ---- scene / render settings (as saved in the file)
scene.frame_start = 1; scene.frame_end = 250; scene.frame_set(1)
scene.render.engine = 'BLENDER_EEVEE_NEXT'
scene.cycles.use_denoising = False
scene.cycles.samples = 128
scene.cycles.sampling_pattern = 'TABULATED_SOBOL'
scene.cycles.use_adaptive_sampling = False
scene.cycles.use_light_tree = False
scene.view_settings.view_transform = 'Filmic'
bpy.context.view_layer.update()

# ---- added for rendering (the .blend has no active camera and no usable light): camera, sun
cam_auto = bpy.data.cameras.new('AutoCamera')
cam_auto.lens = 50.0
cam_auto.sensor_width = 36.0
cam_auto.clip_end = 1000.0
ob_auto_camera = bpy.data.objects.new('AutoCamera', cam_auto)
scene.collection.objects.link(ob_auto_camera)
ob_auto_camera.location = (0.703945, -0.827027, 0.761352)
ob_auto_camera.rotation_euler = (1.09748, -7.21219e-08, 0.694738)
scene.camera = ob_auto_camera
light_auto_sun = bpy.data.lights.new('AutoSun', 'SUN')
light_auto_sun.energy = 3.0
light_auto_sun.angle = 0.0523599
ob_auto_sun = bpy.data.objects.new('AutoSun', light_auto_sun)
scene.collection.objects.link(ob_auto_sun)
ob_auto_sun.rotation_euler = (0.872665, 0.174533, 0.523599)
bpy.context.view_layer.update()
